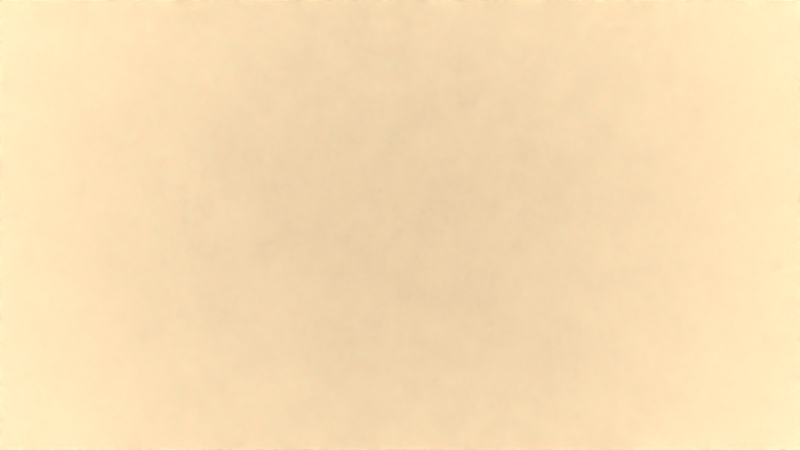 # Source: 5Szene-V7.blend  (saved by Blender 2.72.0; exported with 4.5.12 LTS)
import bpy
from mathutils import Matrix  # noqa: F401  (used for matrix-valued properties, if any)

bpy.ops.wm.read_factory_settings(use_empty=True)
scene = bpy.context.scene
scene.name = 'Scene'

# ---- collections
col_collection_1 = bpy.data.collections.new('Collection 1'); scene.collection.children.link(col_collection_1)
col_dalek = bpy.data.collections.new('Dalek')  # instanced only; not linked into the scene
col_ground = bpy.data.collections.new('ground')  # instanced only; not linked into the scene
col_tree_001 = bpy.data.collections.new('tree.001')  # instanced only; not linked into the scene
col_treeleavesoff = bpy.data.collections.new('treeleavesoff')  # instanced only; not linked into the scene

# ---- images (referenced by path relative to the original .blend; pixels are not part of the script)
import os
ASSET_DIR = os.environ.get("B2B_ASSET_DIR", "")  # directory of the original .blend (textures are referenced by path, not embedded)
HERE = os.path.dirname(os.path.abspath(__file__))  # packed textures are extracted next to this script under _unpacked/

def load_image(name, relpath, width, height, colorspace="sRGB"):
    """Load a texture the original file referenced (path relative to the .blend, or extracted next to this script)."""
    p = next((c for c in (os.path.join(HERE, relpath), os.path.join(ASSET_DIR, relpath)) if relpath and os.path.exists(c)), "")
    if p:
        img = bpy.data.images.load(p, check_existing=True)
        img.name = name
    else:  # same state as the original file: an image datablock whose file is absent (Cycles renders it pink)
        img = bpy.data.images.new(name, width, height)
        img.source = "FILE"
        img.filepath = "//" + (relpath or name)
    img.colorspace_settings.name = colorspace
    return img
img_sunset_gradient_1357918076_75_jpg_001 = load_image('Sunset-Gradient-1357918076_75.jpg.001', 'Sunset-Gradient-1357918076_75.jpg', 1024, 1024, 'sRGB')

# ---- materials (node trees are filled in below, after node groups)
mat_material_002 = bpy.data.materials.new('Material.002')
mat_material_002.alpha_threshold = 0.0
mat_material_002.roughness = 0.5
mat_material_001 = bpy.data.materials.new('Material.001')
mat_material_001.alpha_threshold = 0.0
mat_material_001.roughness = 0.5

# ---- material node trees
mat_material_002.use_nodes = True; mat_material_002.node_tree.nodes.clear()
_N = mat_material_002.node_tree.nodes; _L = mat_material_002.node_tree.links
n0 = _N.new('ShaderNodeOutputMaterial'); n0.name = 'Material Output'; n0.location = (300, 300)
n1 = _N.new('ShaderNodeEmission'); n1.name = 'Emission'; n1.location = (110, 300)
n1.inputs[0].default_value = (1.0, 0.7588, 0.4701, 1.0)
n1.inputs[1].default_value = 20.0
_L.new(n1.outputs[0], n0.inputs[0])
n0.is_active_output = True
mat_material_001.use_nodes = True; mat_material_001.node_tree.nodes.clear()
_N = mat_material_001.node_tree.nodes; _L = mat_material_001.node_tree.links
n0 = _N.new('ShaderNodeOutputMaterial'); n0.name = 'Material Output'; n0.location = (300, 300)
n1 = _N.new('ShaderNodeTexImage'); n1.name = 'Image Texture'; n1.location = (-180, 300)
n1.width = 140
n1.image = img_sunset_gradient_1357918076_75_jpg_001
n2 = _N.new('ShaderNodeEmission'); n2.name = 'Emission'; n2.location = (110, 300)
n2.inputs[1].default_value = 0.5
_L.new(n2.outputs[0], n0.inputs[0])
_L.new(n1.outputs[0], n2.inputs[0])
n0.is_active_output = True

# ---- cameras
cam_camera = bpy.data.cameras.new('Camera')
cam_camera.clip_end = 100.0
cam_camera.lens = 35.0
cam_camera.sensor_width = 32.0
cam_camera.sensor_height = 18.0
cam_camera.ortho_scale = 7.314
cam_camera.dof.use_dof = True
cam_camera.dof.focus_distance = 0.0
cam_camera.dof.aperture_fstop = 1.75

# ---- lights
light_lamp = bpy.data.lights.new('Lamp', 'AREA')
light_lamp.transmission_factor = 0.0
light_lamp.cutoff_distance = 30.0
light_lamp.energy = 78.54
light_lamp.shadow_buffer_clip_start = 1.001
light_lamp.shadow_soft_size = 30.0
light_lamp.shadow_maximum_resolution = 0.006
light_lamp.use_absolute_resolution = True
light_lamp.size = 30.0
light_lamp.size_y = 1.0
light_lamp.cycles.use_multiple_importance_sampling = False

# ---- meshes
me_plane_002 = bpy.data.meshes.new('Plane.002')
me_plane_002.from_pydata([(-1.0, -1.0, 0.0), (1.0, -1.0, 0.0), (-1.0, 1.0, 0.0), (1.0, 1.0, 0.0)], [], [(0, 1, 3, 2)])
me_plane_002.materials.append(mat_material_002)
me_plane_002.use_remesh_preserve_volume = False
me_plane_002.use_remesh_preserve_attributes = False
me_plane_002.use_mirror_vertex_groups = False
me_plane_002.update()
me_plane_001 = bpy.data.meshes.new('Plane.001')
me_plane_001.from_pydata([(-1.0, -1.0, 0.0), (1.0, -1.0, 0.0), (-1.0, 1.0, 0.0), (1.0, 1.0, 0.0)], [], [(0, 1, 3, 2)])
_uv = me_plane_001.uv_layers.new(name='UVMap')
_uv.uv.foreach_set('vector', [0.0001, 9.998e-05, 0.9999, 9.998e-05, 0.9999, 0.9999, 9.998e-05, 0.9999])
me_plane_001.materials.append(mat_material_001)
me_plane_001.use_remesh_preserve_volume = False
me_plane_001.use_remesh_preserve_attributes = False
me_plane_001.use_mirror_vertex_groups = False
me_plane_001.update()

# ---- objects
ob_plane_001 = bpy.data.objects.new('Plane.001', me_plane_002)
ob_plane = bpy.data.objects.new('Plane', me_plane_001)
ob_dalek = bpy.data.objects.new('Dalek', None)
ob_ground = bpy.data.objects.new('ground', None)
ob_lamp = bpy.data.objects.new('Lamp', light_lamp)
ob_tree_026 = bpy.data.objects.new('tree.026', None)
ob_tree_024 = bpy.data.objects.new('tree.024', None)
ob_tree_023 = bpy.data.objects.new('tree.023', None)
ob_tree_022 = bpy.data.objects.new('tree.022', None)
ob_tree_020 = bpy.data.objects.new('tree.020', None)
ob_tree_019 = bpy.data.objects.new('tree.019', None)
ob_tree_018 = bpy.data.objects.new('tree.018', None)
ob_tree_015 = bpy.data.objects.new('tree.015', None)
ob_tree_010 = bpy.data.objects.new('tree.010', None)
ob_tree_009 = bpy.data.objects.new('tree.009', None)
ob_tree_007 = bpy.data.objects.new('tree.007', None)
ob_tree_006 = bpy.data.objects.new('tree.006', None)
ob_tree_004 = bpy.data.objects.new('tree.004', None)
ob_tree_001 = bpy.data.objects.new('tree.001', None)
ob_treeleavesoff_004 = bpy.data.objects.new('treeleavesoff.004', None)
ob_camera = bpy.data.objects.new('Camera', cam_camera)

# ---- transforms, parenting, visibility, modifiers, constraints
ob_plane_001.location = (68.94, 69.07, 133.8)
ob_plane_001.rotation_euler = (0.4101, 0.1427, -1.389)
ob_plane_001.scale = (69.64, 69.64, 69.64)
ob_plane_001.lineart.crease_threshold = 0.0
ob_plane.location = (-52.78, 41.85, 17.54)
ob_plane.rotation_euler = (4.853, -0.1065, -2.141)
ob_plane.scale = (50.14, -19.5, 17.8)
ob_plane.lineart.crease_threshold = 0.0
ob_dalek.location = (16.15, -3.526, 17.45)
ob_dalek.rotation_euler = (-0.0723, 0.1026, 1.034)
ob_dalek.empty_image_offset = (0.0, 0.0)
ob_dalek.show_instancer_for_render = False
ob_dalek.instance_type = 'COLLECTION'
ob_dalek.lineart.crease_threshold = 0.0
ob_ground.location = (0.0, 0.0, -4.23)
ob_ground.scale = (22.95, 22.95, 22.95)
ob_ground.empty_image_offset = (0.0, 0.0)
ob_ground.show_instancer_for_render = False
ob_ground.instance_type = 'COLLECTION'
ob_ground.lineart.crease_threshold = 0.0
ob_lamp.parent = ob_ground
ob_lamp.matrix_parent_inverse = Matrix(((-0.02613, 0.03487, 0.0, 0.0), (-0.03487, -0.02613, 0.0, 0.0), (0.0, 0.0, 0.04357, 0.1843), (0.0, 0.0, 0.0, 1.0)))
ob_lamp.location = (9.679, -17.6, 31.24)
ob_lamp.rotation_euler = (-1.038, -0.357, 3.906)
ob_lamp.scale = (0.5556, 0.5556, 0.5556)
ob_lamp.lock_rotations_4d = False
ob_lamp.empty_display_type = 'ARROWS'
ob_lamp.color = (0.0, 0.0, 0.0, 0.0)
ob_lamp.lineart.crease_threshold = 0.0
ob_tree_026.parent = ob_ground
ob_tree_026.matrix_parent_inverse = Matrix(((0.04355, 0.001496, 0.0, 0.0), (-0.001496, 0.04355, 0.0, 0.0), (0.0, 0.0, 0.04357, 0.1843), (0.0, 0.0, 0.0, 1.0)))
ob_tree_026.location = (-48.01, 2.272, 3.495)
ob_tree_026.rotation_euler = (-0.06056, 0.008148, 0.3388)
ob_tree_026.scale = (18.77, 18.77, 18.77)
ob_tree_026.empty_image_offset = (0.0, 0.0)
ob_tree_026.show_instancer_for_render = False
ob_tree_026.instance_type = 'COLLECTION'
ob_tree_026.lineart.crease_threshold = 0.0
ob_tree_024.parent = ob_ground
ob_tree_024.matrix_parent_inverse = Matrix(((0.04355, 0.001496, 0.0, 0.0), (-0.001496, 0.04355, 0.0, 0.0), (0.0, 0.0, 0.04357, 0.1843), (0.0, 0.0, 0.0, 1.0)))
ob_tree_024.location = (2.787, -56.78, 1.871)
ob_tree_024.rotation_euler = (0.0, -0.0, 0.3479)
ob_tree_024.scale = (18.77, 18.77, 18.77)
ob_tree_024.empty_image_offset = (0.0, 0.0)
ob_tree_024.show_instancer_for_render = False
ob_tree_024.instance_type = 'COLLECTION'
ob_tree_024.lineart.crease_threshold = 0.0
ob_tree_023.parent = ob_ground
ob_tree_023.matrix_parent_inverse = Matrix(((0.04355, 0.001496, 0.0, 0.0), (-0.001496, 0.04355, 0.0, 0.0), (0.0, 0.0, 0.04357, 0.1843), (0.0, 0.0, 0.0, 1.0)))
ob_tree_023.location = (-17.21, -59.82, 2.537)
ob_tree_023.rotation_euler = (0.0, -0.0, 0.3479)
ob_tree_023.scale = (16.02, 16.02, 16.02)
ob_tree_023.empty_image_offset = (0.0, 0.0)
ob_tree_023.show_instancer_for_render = False
ob_tree_023.instance_type = 'COLLECTION'
ob_tree_023.lineart.crease_threshold = 0.0
ob_tree_022.parent = ob_ground
ob_tree_022.matrix_parent_inverse = Matrix(((0.04355, 0.001496, 0.0, 0.0), (-0.001496, 0.04355, 0.0, 0.0), (0.0, 0.0, 0.04357, 0.1843), (0.0, 0.0, 0.0, 1.0)))
ob_tree_022.location = (32.82, -47.88, -0.8635)
ob_tree_022.rotation_euler = (0.0, -0.0, -0.7614)
ob_tree_022.scale = (18.77, 18.77, 18.77)
ob_tree_022.empty_image_offset = (0.0, 0.0)
ob_tree_022.show_instancer_for_render = False
ob_tree_022.instance_type = 'COLLECTION'
ob_tree_022.lineart.crease_threshold = 0.0
ob_tree_020.parent = ob_ground
ob_tree_020.matrix_parent_inverse = Matrix(((0.04355, 0.001496, 0.0, 0.0), (-0.001496, 0.04355, 0.0, 0.0), (0.0, 0.0, 0.04357, 0.1843), (0.0, 0.0, 0.0, 1.0)))
ob_tree_020.location = (57.86, 14.02, 8.101)
ob_tree_020.rotation_euler = (0.0, -0.0, 0.3479)
ob_tree_020.scale = (18.77, 18.77, 18.77)
ob_tree_020.empty_image_offset = (0.0, 0.0)
ob_tree_020.show_instancer_for_render = False
ob_tree_020.instance_type = 'COLLECTION'
ob_tree_020.lineart.crease_threshold = 0.0
ob_tree_019.parent = ob_ground
ob_tree_019.matrix_parent_inverse = Matrix(((0.04355, 0.001496, 0.0, 0.0), (-0.001496, 0.04355, 0.0, 0.0), (0.0, 0.0, 0.04357, 0.1843), (0.0, 0.0, 0.0, 1.0)))
ob_tree_019.location = (34.76, 15.08, 7.503)
ob_tree_019.rotation_euler = (0.01645, 0.1186, -1.255)
ob_tree_019.scale = (18.77, 18.77, 18.77)
ob_tree_019.empty_image_offset = (0.0, 0.0)
ob_tree_019.show_instancer_for_render = False
ob_tree_019.instance_type = 'COLLECTION'
ob_tree_019.lineart.crease_threshold = 0.0
ob_tree_018.parent = ob_ground
ob_tree_018.matrix_parent_inverse = Matrix(((0.04355, 0.001496, 0.0, 0.0), (-0.001496, 0.04355, 0.0, 0.0), (0.0, 0.0, 0.04357, 0.1843), (0.0, 0.0, 0.0, 1.0)))
ob_tree_018.location = (55.27, 27.76, 8.088)
ob_tree_018.rotation_euler = (0.008538, 0.1821, -1.351)
ob_tree_018.scale = (18.77, 18.77, 18.77)
ob_tree_018.empty_image_offset = (0.0, 0.0)
ob_tree_018.show_instancer_for_render = False
ob_tree_018.instance_type = 'COLLECTION'
ob_tree_018.lineart.crease_threshold = 0.0
ob_tree_015.parent = ob_ground
ob_tree_015.matrix_parent_inverse = Matrix(((0.04355, 0.001496, 0.0, 0.0), (-0.001496, 0.04355, 0.0, 0.0), (0.0, 0.0, 0.04357, 0.1843), (0.0, 0.0, 0.0, 1.0)))
ob_tree_015.location = (-51.12, -22.69, -0.5587)
ob_tree_015.rotation_euler = (0.0, -0.0, -0.6984)
ob_tree_015.scale = (18.77, 18.77, 18.77)
ob_tree_015.empty_image_offset = (0.0, 0.0)
ob_tree_015.show_instancer_for_render = False
ob_tree_015.instance_type = 'COLLECTION'
ob_tree_015.lineart.crease_threshold = 0.0
ob_tree_010.parent = ob_ground
ob_tree_010.matrix_parent_inverse = Matrix(((0.04355, 0.001496, 0.0, 0.0), (-0.001496, 0.04355, 0.0, 0.0), (0.0, 0.0, 0.04357, 0.1843), (0.0, 0.0, 0.0, 1.0)))
ob_tree_010.location = (56.22, -16.77, 5.821)
ob_tree_010.rotation_euler = (0.0, -0.0, 0.3479)
ob_tree_010.scale = (18.77, 18.77, 18.77)
ob_tree_010.empty_image_offset = (0.0, 0.0)
ob_tree_010.show_instancer_for_render = False
ob_tree_010.instance_type = 'COLLECTION'
ob_tree_010.lineart.crease_threshold = 0.0
ob_tree_009.parent = ob_ground
ob_tree_009.matrix_parent_inverse = Matrix(((0.04355, 0.001496, 0.0, 0.0), (-0.001496, 0.04355, 0.0, 0.0), (0.0, 0.0, 0.04357, 0.1843), (0.0, 0.0, 0.0, 1.0)))
ob_tree_009.location = (14.47, -26.01, -2.045)
ob_tree_009.rotation_euler = (0.0, -0.0, 0.3479)
ob_tree_009.scale = (18.77, 18.77, 18.77)
ob_tree_009.empty_image_offset = (0.0, 0.0)
ob_tree_009.show_instancer_for_render = False
ob_tree_009.instance_type = 'COLLECTION'
ob_tree_009.lineart.crease_threshold = 0.0
ob_tree_007.parent = ob_ground
ob_tree_007.matrix_parent_inverse = Matrix(((0.04355, 0.001496, 0.0, 0.0), (-0.001496, 0.04355, 0.0, 0.0), (0.0, 0.0, 0.04357, 0.1843), (0.0, 0.0, 0.0, 1.0)))
ob_tree_007.location = (-35.46, 43.76, 2.229)
ob_tree_007.rotation_euler = (-0.0894, 0.04737, 0.3311)
ob_tree_007.scale = (18.77, 18.77, 18.77)
ob_tree_007.empty_image_offset = (0.0, 0.0)
ob_tree_007.show_instancer_for_render = False
ob_tree_007.instance_type = 'COLLECTION'
ob_tree_007.lineart.crease_threshold = 0.0
ob_tree_006.parent = ob_ground
ob_tree_006.matrix_parent_inverse = Matrix(((0.04355, 0.001496, 0.0, 0.0), (-0.001496, 0.04355, 0.0, 0.0), (0.0, 0.0, 0.04357, 0.1843), (0.0, 0.0, 0.0, 1.0)))
ob_tree_006.location = (12.62, 54.09, -0.3409)
ob_tree_006.rotation_euler = (0.008142, 0.08053, 0.3365)
ob_tree_006.scale = (18.77, 18.77, 18.77)
ob_tree_006.empty_image_offset = (0.0, 0.0)
ob_tree_006.show_instancer_for_render = False
ob_tree_006.instance_type = 'COLLECTION'
ob_tree_006.lineart.crease_threshold = 0.0
ob_tree_004.parent = ob_ground
ob_tree_004.matrix_parent_inverse = Matrix(((0.04355, 0.001496, 0.0, 0.0), (-0.001496, 0.04355, 0.0, 0.0), (0.0, 0.0, 0.04357, 0.1843), (0.0, 0.0, 0.0, 1.0)))
ob_tree_004.location = (-3.94, 27.68, 0.3617)
ob_tree_004.rotation_euler = (-0.002995, 0.1684, 0.3228)
ob_tree_004.scale = (18.77, 18.77, 18.77)
ob_tree_004.empty_image_offset = (0.0, 0.0)
ob_tree_004.show_instancer_for_render = False
ob_tree_004.instance_type = 'COLLECTION'
ob_tree_004.lineart.crease_threshold = 0.0
ob_tree_001.parent = ob_ground
ob_tree_001.matrix_parent_inverse = Matrix(((0.04355, 0.001496, 0.0, 0.0), (-0.001496, 0.04355, 0.0, 0.0), (0.0, 0.0, 0.04357, 0.1843), (0.0, 0.0, 0.0, 1.0)))
ob_tree_001.location = (-35.79, -43.71, 1.42)
ob_tree_001.rotation_euler = (0.0, -0.0, 0.3479)
ob_tree_001.scale = (18.77, 18.77, 18.77)
ob_tree_001.empty_image_offset = (0.0, 0.0)
ob_tree_001.show_instancer_for_render = False
ob_tree_001.instance_type = 'COLLECTION'
ob_tree_001.lineart.crease_threshold = 0.0
ob_treeleavesoff_004.parent = ob_ground
ob_treeleavesoff_004.matrix_parent_inverse = Matrix(((-0.02613, 0.03487, 0.0, 0.0), (-0.03487, -0.02613, 0.0, 0.0), (0.0, 0.0, 0.04357, 0.1843), (0.0, 0.0, 0.0, 1.0)))
ob_treeleavesoff_004.location = (6.403, -49.39, -0.05613)
ob_treeleavesoff_004.rotation_euler = (6.056e-05, 0.07078, 0.3116)
ob_treeleavesoff_004.scale = (19.56, 19.56, 19.56)
ob_treeleavesoff_004.empty_image_offset = (0.0, 0.0)
ob_treeleavesoff_004.show_instancer_for_render = False
ob_treeleavesoff_004.instance_type = 'COLLECTION'
ob_treeleavesoff_004.lineart.crease_threshold = 0.0
ob_camera.location = (18.84, -4.78, 18.72)
ob_camera.rotation_euler = (1.426, 0.1039, -24.07)
ob_camera.lock_rotations_4d = False
ob_camera.empty_display_type = 'ARROWS'
ob_camera.color = (0.0, 0.0, 0.0, 0.0)
ob_camera.display_type = 'WIRE'
ob_camera.lineart.crease_threshold = 0.0
cam_camera.dof.focus_object = None
ob_dalek.instance_collection = col_dalek
ob_ground.instance_collection = None
ob_tree_026.instance_collection = col_tree_001
ob_tree_024.instance_collection = col_tree_001
ob_tree_023.instance_collection = col_tree_001
ob_tree_022.instance_collection = col_tree_001
ob_tree_020.instance_collection = col_tree_001
ob_tree_019.instance_collection = col_tree_001
ob_tree_018.instance_collection = col_tree_001
ob_tree_015.instance_collection = col_tree_001
ob_tree_010.instance_collection = col_tree_001
ob_tree_009.instance_collection = col_tree_001
ob_tree_007.instance_collection = col_tree_001
ob_tree_006.instance_collection = col_tree_001
ob_tree_004.instance_collection = col_tree_001
ob_tree_001.instance_collection = col_tree_001
ob_treeleavesoff_004.instance_collection = col_treeleavesoff

# ---- collection membership
col_collection_1.objects.link(ob_plane_001)
col_collection_1.objects.link(ob_plane)
col_collection_1.objects.link(ob_dalek)
col_collection_1.objects.link(ob_ground)
col_collection_1.objects.link(ob_lamp)
col_collection_1.objects.link(ob_tree_026)
col_collection_1.objects.link(ob_tree_024)
col_collection_1.objects.link(ob_tree_023)
col_collection_1.objects.link(ob_tree_022)
col_collection_1.objects.link(ob_tree_020)
col_collection_1.objects.link(ob_tree_019)
col_collection_1.objects.link(ob_tree_018)
col_collection_1.objects.link(ob_tree_015)
col_collection_1.objects.link(ob_tree_010)
col_collection_1.objects.link(ob_tree_009)
col_collection_1.objects.link(ob_tree_007)
col_collection_1.objects.link(ob_tree_006)
col_collection_1.objects.link(ob_tree_004)
col_collection_1.objects.link(ob_tree_001)
col_collection_1.objects.link(ob_treeleavesoff_004)
col_collection_1.objects.link(ob_camera)

# ---- scene / render settings (as saved in the file)
scene.camera = ob_camera
scene.frame_start = 1; scene.frame_end = 30; scene.frame_set(0)
scene.render.engine = 'CYCLES'
scene.render.image_settings.color_mode = 'RGB'
scene.render.image_settings.compression = 90
scene.render.resolution_percentage = 74
scene.render.dither_intensity = 0.0
scene.render.bake_margin = 2
scene.render.bake_bias = 0.0
scene.cycles.use_denoising = False
scene.cycles.samples = 50
scene.cycles.sampling_pattern = 'TABULATED_SOBOL'
scene.cycles.light_sampling_threshold = 0.0
scene.cycles.use_adaptive_sampling = False
scene.cycles.use_light_tree = False
scene.cycles.blur_glossy = 0.0
scene.cycles.volume_bounces = 1
scene.cycles.pixel_filter_type = 'GAUSSIAN'
scene.cycles.sample_clamp_indirect = 0.0
scene.view_settings.view_transform = 'Standard'
bpy.context.view_layer.update()
